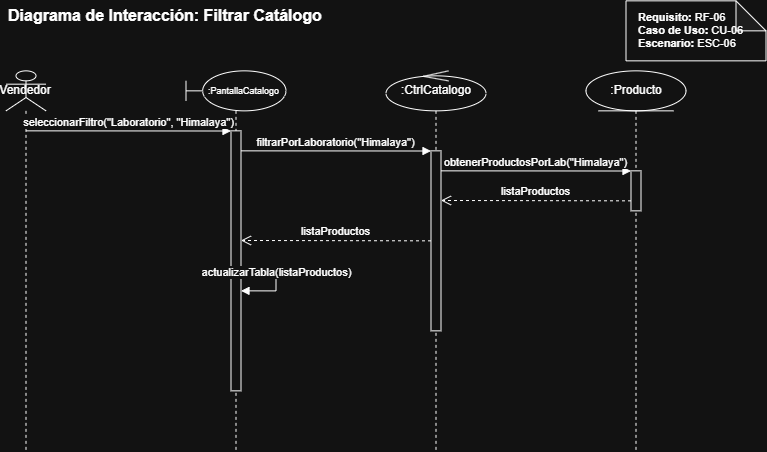

The diagram above was exported from draw.io. Its source (the exported page's mxGraphModel, read from the mxfile embedded in the PNG):
<mxGraphModel dx="792" dy="643" grid="1" gridSize="10" guides="1" tooltips="1" connect="1" arrows="1" fold="1" page="1" pageScale="1" pageWidth="827" pageHeight="1169" math="0" shadow="0">
  <root>
    <mxCell id="0" />
    <mxCell id="1" parent="0" />
    <mxCell id="title" parent="1" style="text;html=1;strokeColor=none;fillColor=none;align=left;verticalAlign=middle;whiteSpace=wrap;rounded=0;fontSize=16;fontStyle=1" value="Diagrama de Interacción: Filtrar Catálogo" vertex="1">
      <mxGeometry height="30" width="500" x="40" y="10" as="geometry" />
    </mxCell>
    <mxCell id="note1" parent="1" style="shape=note;whiteSpace=wrap;html=1;backgroundOutline=1;darkOpacity=0.05;align=left;spacingLeft=10;fontSize=11;" value="&lt;b&gt;Requisito:&lt;/b&gt; RF-06&lt;br&gt;&lt;b&gt;Caso de Uso:&lt;/b&gt; CU-06&lt;br&gt;&lt;b&gt;Escenario:&lt;/b&gt; ESC-06" vertex="1">
      <mxGeometry height="60" width="140" x="660" y="10" as="geometry" />
    </mxCell>
    <mxCell id="actor" parent="1" style="shape=umlLifeline;participant=umlActor;perimeter=lifelinePerimeter;whiteSpace=wrap;html=1;container=1;dropTarget=0;collapsible=0;recursiveResize=0;outlineConnect=0;portConstraint=eastwest;" value="Vendedor" vertex="1">
      <mxGeometry height="380" width="40" x="40" y="80" as="geometry" />
    </mxCell>
    <mxCell id="pantalla" parent="1" style="shape=umlLifeline;participant=umlBoundary;perimeter=lifelinePerimeter;whiteSpace=wrap;html=1;container=1;dropTarget=0;collapsible=0;recursiveResize=0;outlineConnect=0;portConstraint=eastwest;" value="&lt;font style=&quot;font-size: 9px;&quot;&gt;&amp;nbsp; &amp;nbsp; &amp;nbsp; :PantallaCatalogo&lt;/font&gt;" vertex="1">
      <mxGeometry height="380" width="100" x="220" y="80" as="geometry" />
    </mxCell>
    <mxCell id="act_pantalla" parent="pantalla" style="html=1;whiteSpace=wrap;" value="" vertex="1">
      <mxGeometry height="260" width="10" x="45" y="60" as="geometry" />
    </mxCell>
    <mxCell id="control" parent="1" style="shape=umlLifeline;participant=umlControl;perimeter=lifelinePerimeter;whiteSpace=wrap;html=1;container=1;dropTarget=0;collapsible=0;recursiveResize=0;outlineConnect=0;portConstraint=eastwest;" value=":CtrlCatalogo" vertex="1">
      <mxGeometry height="380" width="100" x="420" y="80" as="geometry" />
    </mxCell>
    <mxCell id="act_control" parent="control" style="html=1;whiteSpace=wrap;" value="" vertex="1">
      <mxGeometry height="180" width="10" x="45" y="80" as="geometry" />
    </mxCell>
    <mxCell id="producto" parent="1" style="shape=umlLifeline;participant=umlEntity;perimeter=lifelinePerimeter;whiteSpace=wrap;html=1;container=1;dropTarget=0;collapsible=0;recursiveResize=0;outlineConnect=0;portConstraint=eastwest;" value=":Producto" vertex="1">
      <mxGeometry height="380" width="100" x="620" y="80" as="geometry" />
    </mxCell>
    <mxCell id="act_prod" parent="producto" style="html=1;whiteSpace=wrap;" value="" vertex="1">
      <mxGeometry height="40" width="10" x="45" y="100" as="geometry" />
    </mxCell>
    <mxCell id="m1" edge="1" parent="1" style="html=1;verticalAlign=bottom;endArrow=block;edgeStyle=elbowEdgeStyle;elbow=vertical;curved=0;rounded=0;fontSize=11;" value="seleccionarFiltro(&quot;Laboratorio&quot;, &quot;Himalaya&quot;)">
      <mxGeometry relative="1" as="geometry">
        <mxPoint x="60" y="140" as="sourcePoint" />
        <mxPoint x="265" y="140" as="targetPoint" />
      </mxGeometry>
    </mxCell>
    <mxCell id="m2" edge="1" parent="1" style="html=1;verticalAlign=bottom;endArrow=block;edgeStyle=elbowEdgeStyle;elbow=vertical;curved=0;rounded=0;fontSize=11;" value="filtrarPorLaboratorio(&quot;Himalaya&quot;)">
      <mxGeometry relative="1" as="geometry">
        <mxPoint x="275" y="160" as="sourcePoint" />
        <mxPoint x="465" y="160" as="targetPoint" />
      </mxGeometry>
    </mxCell>
    <mxCell id="m3" edge="1" parent="1" style="html=1;verticalAlign=bottom;endArrow=block;edgeStyle=elbowEdgeStyle;elbow=vertical;curved=0;rounded=0;fontSize=11;" value="obtenerProductosPorLab(&quot;Himalaya&quot;)">
      <mxGeometry relative="1" as="geometry">
        <mxPoint x="475" y="180" as="sourcePoint" />
        <mxPoint x="665" y="180" as="targetPoint" />
      </mxGeometry>
    </mxCell>
    <mxCell id="m4" edge="1" parent="1" style="html=1;verticalAlign=bottom;endArrow=open;dashed=1;endSize=8;edgeStyle=elbowEdgeStyle;elbow=vertical;curved=0;rounded=0;fontSize=11;" value="listaProductos">
      <mxGeometry relative="1" as="geometry">
        <mxPoint x="665" y="210" as="sourcePoint" />
        <mxPoint x="475" y="210" as="targetPoint" />
      </mxGeometry>
    </mxCell>
    <mxCell id="m5" edge="1" parent="1" style="html=1;verticalAlign=bottom;endArrow=open;dashed=1;endSize=8;edgeStyle=elbowEdgeStyle;elbow=vertical;curved=0;rounded=0;fontSize=11;" value="listaProductos">
      <mxGeometry relative="1" as="geometry">
        <mxPoint x="465" y="250" as="sourcePoint" />
        <mxPoint x="275" y="250" as="targetPoint" />
      </mxGeometry>
    </mxCell>
    <mxCell id="m6" edge="1" parent="1" style="html=1;verticalAlign=bottom;endArrow=block;edgeStyle=orthogonalEdgeStyle;curved=0;rounded=0;fontSize=11;" value="actualizarTabla(listaProductos)">
      <mxGeometry relative="1" as="geometry">
        <Array as="points">
          <mxPoint x="310" y="280" />
          <mxPoint x="310" y="300" />
        </Array>
        <mxPoint x="275" y="280" as="sourcePoint" />
        <mxPoint x="275" y="300" as="targetPoint" />
      </mxGeometry>
    </mxCell>
  </root>
</mxGraphModel>